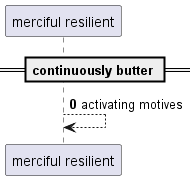

The diagram above was rendered by PlantUML. Its source (embedded in the PNG):
@startuml
participant "merciful resilient" as 0
== continuously butter ==
autonumber 0 5
0 --> 0: activating motives
@enduml